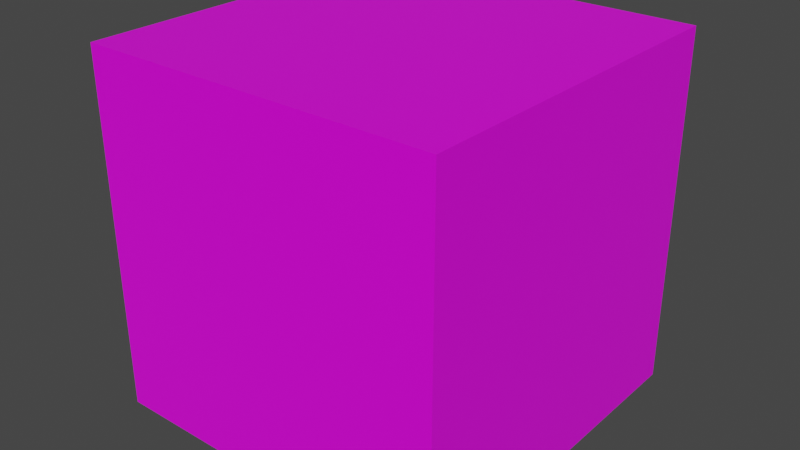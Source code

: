 # Source: birth_block.blend  (saved by Blender 3.2.14; exported with 4.5.12 LTS)
import bpy
from mathutils import Matrix  # noqa: F401  (used for matrix-valued properties, if any)

bpy.ops.wm.read_factory_settings(use_empty=True)
scene = bpy.context.scene
scene.name = 'Scene'

# ---- collections
col_collection = bpy.data.collections.new('Collection'); scene.collection.children.link(col_collection)

# ---- images (referenced by path relative to the original .blend; pixels are not part of the script)
import os
ASSET_DIR = os.environ.get("B2B_ASSET_DIR", "")  # directory of the original .blend (textures are referenced by path, not embedded)
HERE = os.path.dirname(os.path.abspath(__file__))  # packed textures are extracted next to this script under _unpacked/

def load_image(name, relpath, width, height, colorspace="sRGB"):
    """Load a texture the original file referenced (path relative to the .blend, or extracted next to this script)."""
    p = next((c for c in (os.path.join(HERE, relpath), os.path.join(ASSET_DIR, relpath)) if relpath and os.path.exists(c)), "")
    if p:
        img = bpy.data.images.load(p, check_existing=True)
        img.name = name
    else:  # same state as the original file: an image datablock whose file is absent (Cycles renders it pink)
        img = bpy.data.images.new(name, width, height)
        img.source = "FILE"
        img.filepath = "//" + (relpath or name)
    img.colorspace_settings.name = colorspace
    return img
img_bark_birch_png = load_image('bark_birch.png', 'bark_birch.png', 1024, 1024, 'sRGB')

# ---- materials (node trees are filled in below, after node groups)
mat_birch = bpy.data.materials.new('birch')
mat_birch.alpha_threshold = 0.0
mat_birch.use_transparent_shadow = False
mat_birch.line_color = (0.0, 0.0, 0.0, 1.0)

# ---- material node trees
mat_birch.use_nodes = True; mat_birch.node_tree.nodes.clear()
_N = mat_birch.node_tree.nodes; _L = mat_birch.node_tree.links
n0 = _N.new('ShaderNodeOutputMaterial'); n0.name = 'Material Output'; n0.location = (300, 300)
n1 = _N.new('ShaderNodeBsdfPrincipled'); n1.name = 'Principled BSDF'; n1.location = (10, 300)
n1.distribution = 'GGX'
n1.subsurface_method = 'RANDOM_WALK_SKIN'
n1.inputs[2].default_value = 0.4
n1.inputs[3].default_value = 1.45
n1.inputs[27].default_value = (0.0, 0.0, 0.0, 1.0)
n1.inputs[28].default_value = 1.0
n2 = _N.new('ShaderNodeTexImage'); n2.name = 'Image Texture'; n2.location = (-388, 115)
n2.image = img_bark_birch_png
n2.interpolation = 'Closest'
_L.new(n1.outputs[0], n0.inputs[0])
_L.new(n2.outputs[0], n1.inputs[0])
n0.is_active_output = True

# ---- world
world_world = bpy.data.worlds.new('World'); scene.world = world_world
world_world.use_nodes = True; world_world.node_tree.nodes.clear()
_N = world_world.node_tree.nodes; _L = world_world.node_tree.links
n0 = _N.new('ShaderNodeOutputWorld'); n0.name = 'World Output'; n0.location = (300, 300)
n1 = _N.new('ShaderNodeBackground'); n1.name = 'Background'; n1.location = (10, 300)
n1.inputs[0].default_value = (0.05088, 0.05088, 0.05088, 1.0)
_L.new(n1.outputs[0], n0.inputs[0])
n0.is_active_output = True
world_world.color = (0.05088, 0.05088, 0.05088)
world_world.use_sun_shadow = False
world_world.sun_shadow_jitter_overblur = 0.0

# ---- meshes
me_cube = bpy.data.meshes.new('Cube')
me_cube.from_pydata([(1.0, 1.0, 1.0), (1.0, 1.0, -1.0), (1.0, -1.0, 1.0), (1.0, -1.0, -1.0), (-1.0, 1.0, 1.0), (-1.0, 1.0, -1.0), (-1.0, -1.0, 1.0), (-1.0, -1.0, -1.0)], [], [(0, 4, 6, 2), (3, 2, 6, 7), (7, 6, 4, 5), (5, 1, 3, 7), (1, 0, 2, 3), (5, 4, 0, 1)])
_uv = me_cube.uv_layers.new(name='UVMap')
_uv.uv.foreach_set('vector', [0.625, 0.5, 0.875, 0.5, 0.875, 0.75, 0.625, 0.75, 1.0, 0.0, 1.0, 1.0, 0.0, 1.0, 0.0, 0.0, 0.0, 0.0, 0.0, 1.0, 1.0, 1.0, 1.0, 0.0, 0.125, 0.5, 0.375, 0.5, 0.375, 0.75, 0.125, 0.75, 1.0, 0.0, 1.0, 1.0, 0.0, 1.0, 0.0, 0.0, 0.0, 0.0, 0.0, 1.0, 1.0, 1.0, 1.0, 0.0])
me_cube.materials.append(mat_birch)
me_cube.use_mirror_vertex_groups = False
me_cube.update()

# ---- objects
ob_cube = bpy.data.objects.new('Cube', me_cube)

# ---- transforms, parenting, visibility, modifiers, constraints
ob_cube.location = (0.0, 0.0, 0.0)
ob_cube.scale = (0.5, 0.5, 0.5)
ob_cube.lock_rotations_4d = False
ob_cube.empty_display_type = 'ARROWS'
ob_cube.lineart.crease_threshold = 0.0

# ---- collection membership
col_collection.objects.link(ob_cube)

# ---- scene / render settings (as saved in the file)
scene.frame_start = 1; scene.frame_end = 250; scene.frame_set(1)
scene.render.engine = 'BLENDER_EEVEE_NEXT'
scene.cycles.sampling_pattern = 'TABULATED_SOBOL'
scene.cycles.use_light_tree = False
scene.view_settings.view_transform = 'Filmic'
bpy.context.view_layer.update()

# ---- added for rendering (the .blend has no active camera and no usable light): camera, sun
cam_auto = bpy.data.cameras.new('AutoCamera')
cam_auto.lens = 50.0
cam_auto.sensor_width = 36.0
cam_auto.clip_end = 1000.0
ob_auto_camera = bpy.data.objects.new('AutoCamera', cam_auto)
scene.collection.objects.link(ob_auto_camera)
ob_auto_camera.location = (1.60254, -1.92304, 1.28203)
ob_auto_camera.rotation_euler = (1.09748, -7.21219e-08, 0.694738)
scene.camera = ob_auto_camera
light_auto_sun = bpy.data.lights.new('AutoSun', 'SUN')
light_auto_sun.energy = 3.0
light_auto_sun.angle = 0.0523599
ob_auto_sun = bpy.data.objects.new('AutoSun', light_auto_sun)
scene.collection.objects.link(ob_auto_sun)
ob_auto_sun.rotation_euler = (0.872665, 0.174533, 0.523599)
bpy.context.view_layer.update()
